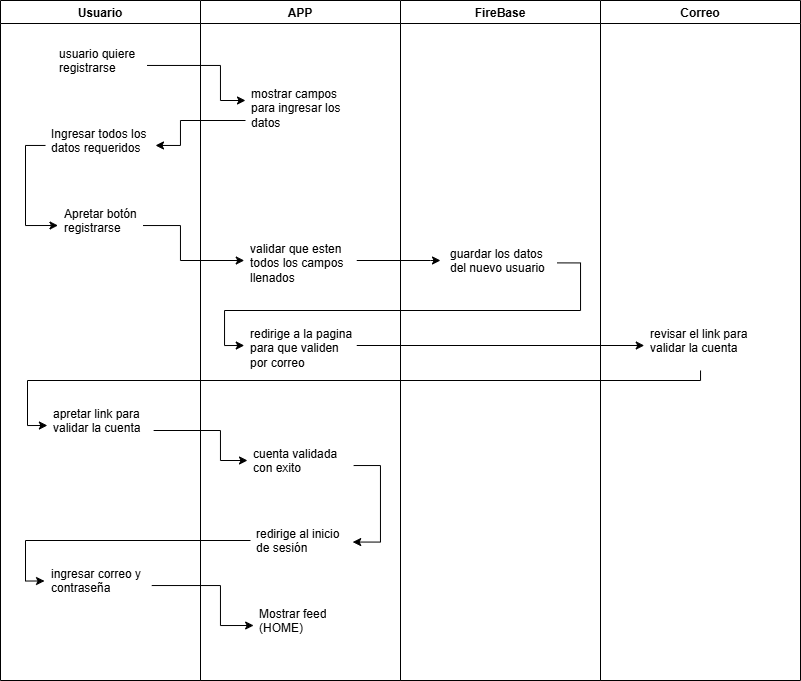

The diagram above was exported from draw.io. Its source (the exported page's mxGraphModel, read from the mxfile embedded in the PNG):
<mxGraphModel dx="913" dy="454" grid="1" gridSize="10" guides="1" tooltips="1" connect="1" arrows="1" fold="1" page="1" pageScale="1" pageWidth="827" pageHeight="1169" math="0" shadow="0">
  <root>
    <mxCell id="0" />
    <mxCell id="1" parent="0" />
    <mxCell id="mnQGDHMY3oJK8Rb5GwWx-1" value="Usuario" style="swimlane;" vertex="1" parent="1">
      <mxGeometry x="40" y="40" width="200" height="680" as="geometry" />
    </mxCell>
    <mxCell id="mnQGDHMY3oJK8Rb5GwWx-6" value="usuario quiere registrarse" style="text;strokeColor=none;fillColor=none;align=left;verticalAlign=top;spacingLeft=4;spacingRight=4;overflow=hidden;rotatable=0;points=[[0,0.5],[1,0.5]];portConstraint=eastwest;whiteSpace=wrap;html=1;" vertex="1" parent="mnQGDHMY3oJK8Rb5GwWx-1">
      <mxGeometry x="53.440000000000005" y="40" width="93.12" height="50" as="geometry" />
    </mxCell>
    <mxCell id="mnQGDHMY3oJK8Rb5GwWx-23" style="edgeStyle=orthogonalEdgeStyle;rounded=0;orthogonalLoop=1;jettySize=auto;html=1;entryX=0;entryY=0.5;entryDx=0;entryDy=0;" edge="1" parent="mnQGDHMY3oJK8Rb5GwWx-1" source="mnQGDHMY3oJK8Rb5GwWx-9" target="mnQGDHMY3oJK8Rb5GwWx-10">
      <mxGeometry relative="1" as="geometry" />
    </mxCell>
    <mxCell id="mnQGDHMY3oJK8Rb5GwWx-9" value="Ingresar todos los datos requeridos&lt;span style=&quot;color: rgba(0, 0, 0, 0); font-family: monospace; font-size: 0px; text-wrap-mode: nowrap;&quot;&gt;%3CmxGraphModel%3E%3Croot%3E%3CmxCell%20id%3D%220%22%2F%3E%3CmxCell%20id%3D%221%22%20parent%3D%220%22%2F%3E%3CmxCell%20id%3D%222%22%20value%3D%22usuario%20quiere%20registrarse%22%20style%3D%22text%3BstrokeColor%3Dnone%3BfillColor%3Dnone%3Balign%3Dleft%3BverticalAlign%3Dtop%3BspacingLeft%3D4%3BspacingRight%3D4%3Boverflow%3Dhidden%3Brotatable%3D0%3Bpoints%3D%5B%5B0%2C0.5%5D%2C%5B1%2C0.5%5D%5D%3BportConstraint%3Deastwest%3BwhiteSpace%3Dwrap%3Bhtml%3D1%3B%22%20vertex%3D%221%22%20parent%3D%221%22%3E%3CmxGeometry%20x%3D%2285%22%20y%3D%2280%22%20width%3D%22110%22%20height%3D%2250%22%20as%3D%22geometry%22%2F%3E%3C%2FmxCell%3E%3C%2Froot%3E%3C%2FmxGraphModel%3E&lt;/span&gt;" style="text;strokeColor=none;fillColor=none;align=left;verticalAlign=top;spacingLeft=4;spacingRight=4;overflow=hidden;rotatable=0;points=[[0,0.5],[1,0.5]];portConstraint=eastwest;whiteSpace=wrap;html=1;" vertex="1" parent="mnQGDHMY3oJK8Rb5GwWx-1">
      <mxGeometry x="45" y="120" width="110" height="50" as="geometry" />
    </mxCell>
    <mxCell id="mnQGDHMY3oJK8Rb5GwWx-10" value="Apretar botón registrarse" style="text;strokeColor=none;fillColor=none;align=left;verticalAlign=top;spacingLeft=4;spacingRight=4;overflow=hidden;rotatable=0;points=[[0,0.5],[1,0.5]];portConstraint=eastwest;whiteSpace=wrap;html=1;" vertex="1" parent="mnQGDHMY3oJK8Rb5GwWx-1">
      <mxGeometry x="57.5" y="200" width="85" height="50" as="geometry" />
    </mxCell>
    <mxCell id="mnQGDHMY3oJK8Rb5GwWx-17" value="apretar link para validar la cuenta" style="text;strokeColor=none;fillColor=none;align=left;verticalAlign=top;spacingLeft=4;spacingRight=4;overflow=hidden;rotatable=0;points=[[0,0.5],[1,0.5]];portConstraint=eastwest;whiteSpace=wrap;html=1;" vertex="1" parent="mnQGDHMY3oJK8Rb5GwWx-1">
      <mxGeometry x="46.879999999999995" y="400" width="106.25" height="50" as="geometry" />
    </mxCell>
    <mxCell id="mnQGDHMY3oJK8Rb5GwWx-19" value="ingresar correo y contraseña&lt;span style=&quot;color: rgba(0, 0, 0, 0); font-family: monospace; font-size: 0px; text-wrap-mode: nowrap;&quot;&gt;%3CmxGraphModel%3E%3Croot%3E%3CmxCell%20id%3D%220%22%2F%3E%3CmxCell%20id%3D%221%22%20parent%3D%220%22%2F%3E%3CmxCell%20id%3D%222%22%20value%3D%22redirige%20al%20inicio%20de%20sesi%C3%B3n%22%20style%3D%22text%3BstrokeColor%3Dnone%3BfillColor%3Dnone%3Balign%3Dleft%3BverticalAlign%3Dtop%3BspacingLeft%3D4%3BspacingRight%3D4%3Boverflow%3Dhidden%3Brotatable%3D0%3Bpoints%3D%5B%5B0%2C0.5%5D%2C%5B1%2C0.5%5D%5D%3BportConstraint%3Deastwest%3BwhiteSpace%3Dwrap%3Bhtml%3D1%3B%22%20vertex%3D%221%22%20parent%3D%221%22%3E%3CmxGeometry%20x%3D%22280%22%20y%3D%22560%22%20width%3D%22106.25%22%20height%3D%2250%22%20as%3D%22geometry%22%2F%3E%3C%2FmxCell%3E%3C%2Froot%3E%3C%2FmxGraphModel%3E&lt;/span&gt;&lt;span style=&quot;color: rgba(0, 0, 0, 0); font-family: monospace; font-size: 0px; text-wrap-mode: nowrap;&quot;&gt;%3CmxGraphModel%3E%3Croot%3E%3CmxCell%20id%3D%220%22%2F%3E%3CmxCell%20id%3D%221%22%20parent%3D%220%22%2F%3E%3CmxCell%20id%3D%222%22%20value%3D%22redirige%20al%20inicio%20de%20sesi%C3%B3n%22%20style%3D%22text%3BstrokeColor%3Dnone%3BfillColor%3Dnone%3Balign%3Dleft%3BverticalAlign%3Dtop%3BspacingLeft%3D4%3BspacingRight%3D4%3Boverflow%3Dhidden%3Brotatable%3D0%3Bpoints%3D%5B%5B0%2C0.5%5D%2C%5B1%2C0.5%5D%5D%3BportConstraint%3Deastwest%3BwhiteSpace%3Dwrap%3Bhtml%3D1%3B%22%20vertex%3D%221%22%20parent%3D%221%22%3E%3CmxGeometry%20x%3D%22280%22%20y%3D%22560%22%20width%3D%22106.25%22%20height%3D%2250%22%20as%3D%22geometry%22%2F%3E%3C%2FmxCell%3E%3C%2Froot%3E%3C%2FmxGraphModel%3E&lt;/span&gt;" style="text;strokeColor=none;fillColor=none;align=left;verticalAlign=top;spacingLeft=4;spacingRight=4;overflow=hidden;rotatable=0;points=[[0,0.5],[1,0.5]];portConstraint=eastwest;whiteSpace=wrap;html=1;" vertex="1" parent="mnQGDHMY3oJK8Rb5GwWx-1">
      <mxGeometry x="45" y="560" width="106.25" height="50" as="geometry" />
    </mxCell>
    <mxCell id="mnQGDHMY3oJK8Rb5GwWx-3" value="APP" style="swimlane;" vertex="1" parent="1">
      <mxGeometry x="240" y="40" width="200" height="680" as="geometry" />
    </mxCell>
    <mxCell id="mnQGDHMY3oJK8Rb5GwWx-8" value="mostrar campos para ingresar los datos" style="text;strokeColor=none;fillColor=none;align=left;verticalAlign=top;spacingLeft=4;spacingRight=4;overflow=hidden;rotatable=0;points=[[0,0.5],[1,0.5]];portConstraint=eastwest;whiteSpace=wrap;html=1;" vertex="1" parent="mnQGDHMY3oJK8Rb5GwWx-3">
      <mxGeometry x="45" y="80" width="110" height="50" as="geometry" />
    </mxCell>
    <mxCell id="mnQGDHMY3oJK8Rb5GwWx-11" value="validar que esten todos los campos llenados" style="text;strokeColor=none;fillColor=none;align=left;verticalAlign=top;spacingLeft=4;spacingRight=4;overflow=hidden;rotatable=0;points=[[0,0.5],[1,0.5]];portConstraint=eastwest;whiteSpace=wrap;html=1;" vertex="1" parent="mnQGDHMY3oJK8Rb5GwWx-3">
      <mxGeometry x="43.75" y="235" width="112.5" height="50" as="geometry" />
    </mxCell>
    <mxCell id="mnQGDHMY3oJK8Rb5GwWx-13" value="redirige a la pagina para que validen por correo" style="text;strokeColor=none;fillColor=none;align=left;verticalAlign=top;spacingLeft=4;spacingRight=4;overflow=hidden;rotatable=0;points=[[0,0.5],[1,0.5]];portConstraint=eastwest;whiteSpace=wrap;html=1;" vertex="1" parent="mnQGDHMY3oJK8Rb5GwWx-3">
      <mxGeometry x="43.75" y="320" width="112.5" height="50" as="geometry" />
    </mxCell>
    <mxCell id="mnQGDHMY3oJK8Rb5GwWx-16" value="cuenta validada con exito" style="text;strokeColor=none;fillColor=none;align=left;verticalAlign=top;spacingLeft=4;spacingRight=4;overflow=hidden;rotatable=0;points=[[0,0.5],[1,0.5]];portConstraint=eastwest;whiteSpace=wrap;html=1;" vertex="1" parent="mnQGDHMY3oJK8Rb5GwWx-3">
      <mxGeometry x="46.88" y="440" width="106.25" height="50" as="geometry" />
    </mxCell>
    <mxCell id="mnQGDHMY3oJK8Rb5GwWx-18" value="redirige al inicio de sesión" style="text;strokeColor=none;fillColor=none;align=left;verticalAlign=top;spacingLeft=4;spacingRight=4;overflow=hidden;rotatable=0;points=[[0,0.5],[1,0.5]];portConstraint=eastwest;whiteSpace=wrap;html=1;" vertex="1" parent="mnQGDHMY3oJK8Rb5GwWx-3">
      <mxGeometry x="50" y="520" width="100" height="50" as="geometry" />
    </mxCell>
    <mxCell id="mnQGDHMY3oJK8Rb5GwWx-20" value="Mostrar feed&lt;div&gt;(HOME)&lt;/div&gt;" style="text;strokeColor=none;fillColor=none;align=left;verticalAlign=top;spacingLeft=4;spacingRight=4;overflow=hidden;rotatable=0;points=[[0,0.5],[1,0.5]];portConstraint=eastwest;whiteSpace=wrap;html=1;" vertex="1" parent="mnQGDHMY3oJK8Rb5GwWx-3">
      <mxGeometry x="53.13" y="600" width="80" height="50" as="geometry" />
    </mxCell>
    <mxCell id="mnQGDHMY3oJK8Rb5GwWx-30" style="edgeStyle=orthogonalEdgeStyle;rounded=0;orthogonalLoop=1;jettySize=auto;html=1;entryX=1.022;entryY=0.431;entryDx=0;entryDy=0;entryPerimeter=0;" edge="1" parent="mnQGDHMY3oJK8Rb5GwWx-3" source="mnQGDHMY3oJK8Rb5GwWx-16" target="mnQGDHMY3oJK8Rb5GwWx-18">
      <mxGeometry relative="1" as="geometry">
        <Array as="points">
          <mxPoint x="180" y="465" />
          <mxPoint x="180" y="542" />
        </Array>
      </mxGeometry>
    </mxCell>
    <mxCell id="mnQGDHMY3oJK8Rb5GwWx-5" value="FireBase" style="swimlane;" vertex="1" parent="1">
      <mxGeometry x="440" y="40" width="200" height="680" as="geometry" />
    </mxCell>
    <mxCell id="mnQGDHMY3oJK8Rb5GwWx-12" value="guardar los datos del nuevo usuario" style="text;strokeColor=none;fillColor=none;align=left;verticalAlign=top;spacingLeft=4;spacingRight=4;overflow=hidden;rotatable=0;points=[[0,0.5],[1,0.5]];portConstraint=eastwest;whiteSpace=wrap;html=1;" vertex="1" parent="mnQGDHMY3oJK8Rb5GwWx-5">
      <mxGeometry x="43.75" y="240" width="112.5" height="50" as="geometry" />
    </mxCell>
    <mxCell id="mnQGDHMY3oJK8Rb5GwWx-7" value="Correo" style="swimlane;" vertex="1" parent="1">
      <mxGeometry x="640" y="40" width="200" height="680" as="geometry" />
    </mxCell>
    <mxCell id="mnQGDHMY3oJK8Rb5GwWx-14" value="revisar el link para validar la cuenta" style="text;strokeColor=none;fillColor=none;align=left;verticalAlign=top;spacingLeft=4;spacingRight=4;overflow=hidden;rotatable=0;points=[[0,0.5],[1,0.5]];portConstraint=eastwest;whiteSpace=wrap;html=1;" vertex="1" parent="mnQGDHMY3oJK8Rb5GwWx-7">
      <mxGeometry x="43.75" y="320" width="112.5" height="50" as="geometry" />
    </mxCell>
    <mxCell id="mnQGDHMY3oJK8Rb5GwWx-21" value="" style="edgeStyle=orthogonalEdgeStyle;rounded=0;orthogonalLoop=1;jettySize=auto;html=1;" edge="1" parent="1" source="mnQGDHMY3oJK8Rb5GwWx-6" target="mnQGDHMY3oJK8Rb5GwWx-8">
      <mxGeometry relative="1" as="geometry">
        <Array as="points">
          <mxPoint x="260" y="105" />
          <mxPoint x="260" y="140" />
        </Array>
      </mxGeometry>
    </mxCell>
    <mxCell id="mnQGDHMY3oJK8Rb5GwWx-22" value="" style="edgeStyle=orthogonalEdgeStyle;rounded=0;orthogonalLoop=1;jettySize=auto;html=1;" edge="1" parent="1" source="mnQGDHMY3oJK8Rb5GwWx-8" target="mnQGDHMY3oJK8Rb5GwWx-9">
      <mxGeometry relative="1" as="geometry">
        <Array as="points">
          <mxPoint x="220" y="160" />
          <mxPoint x="220" y="185" />
        </Array>
      </mxGeometry>
    </mxCell>
    <mxCell id="mnQGDHMY3oJK8Rb5GwWx-24" value="" style="edgeStyle=orthogonalEdgeStyle;rounded=0;orthogonalLoop=1;jettySize=auto;html=1;" edge="1" parent="1" source="mnQGDHMY3oJK8Rb5GwWx-10" target="mnQGDHMY3oJK8Rb5GwWx-11">
      <mxGeometry relative="1" as="geometry">
        <Array as="points">
          <mxPoint x="220" y="265" />
          <mxPoint x="220" y="300" />
        </Array>
      </mxGeometry>
    </mxCell>
    <mxCell id="mnQGDHMY3oJK8Rb5GwWx-25" style="edgeStyle=orthogonalEdgeStyle;rounded=0;orthogonalLoop=1;jettySize=auto;html=1;" edge="1" parent="1" source="mnQGDHMY3oJK8Rb5GwWx-11">
      <mxGeometry relative="1" as="geometry">
        <mxPoint x="480" y="300" as="targetPoint" />
        <Array as="points">
          <mxPoint x="470" y="300" />
          <mxPoint x="470" y="300" />
        </Array>
      </mxGeometry>
    </mxCell>
    <mxCell id="mnQGDHMY3oJK8Rb5GwWx-26" style="edgeStyle=orthogonalEdgeStyle;rounded=0;orthogonalLoop=1;jettySize=auto;html=1;entryX=0;entryY=0.5;entryDx=0;entryDy=0;exitX=1.003;exitY=0.448;exitDx=0;exitDy=0;exitPerimeter=0;" edge="1" parent="1" source="mnQGDHMY3oJK8Rb5GwWx-12" target="mnQGDHMY3oJK8Rb5GwWx-13">
      <mxGeometry relative="1" as="geometry">
        <Array as="points">
          <mxPoint x="620" y="302" />
          <mxPoint x="620" y="350" />
          <mxPoint x="264" y="350" />
          <mxPoint x="264" y="385" />
        </Array>
      </mxGeometry>
    </mxCell>
    <mxCell id="mnQGDHMY3oJK8Rb5GwWx-27" style="edgeStyle=orthogonalEdgeStyle;rounded=0;orthogonalLoop=1;jettySize=auto;html=1;" edge="1" parent="1" source="mnQGDHMY3oJK8Rb5GwWx-13" target="mnQGDHMY3oJK8Rb5GwWx-14">
      <mxGeometry relative="1" as="geometry" />
    </mxCell>
    <mxCell id="mnQGDHMY3oJK8Rb5GwWx-28" style="edgeStyle=orthogonalEdgeStyle;rounded=0;orthogonalLoop=1;jettySize=auto;html=1;entryX=0;entryY=0.5;entryDx=0;entryDy=0;" edge="1" parent="1" source="mnQGDHMY3oJK8Rb5GwWx-14" target="mnQGDHMY3oJK8Rb5GwWx-17">
      <mxGeometry relative="1" as="geometry">
        <Array as="points">
          <mxPoint x="740" y="420" />
          <mxPoint x="67" y="420" />
          <mxPoint x="67" y="465" />
        </Array>
      </mxGeometry>
    </mxCell>
    <mxCell id="mnQGDHMY3oJK8Rb5GwWx-29" style="edgeStyle=orthogonalEdgeStyle;rounded=0;orthogonalLoop=1;jettySize=auto;html=1;" edge="1" parent="1" source="mnQGDHMY3oJK8Rb5GwWx-17">
      <mxGeometry relative="1" as="geometry">
        <mxPoint x="287" y="500" as="targetPoint" />
        <Array as="points">
          <mxPoint x="260" y="470" />
          <mxPoint x="260" y="500" />
          <mxPoint x="287" y="500" />
        </Array>
      </mxGeometry>
    </mxCell>
    <mxCell id="mnQGDHMY3oJK8Rb5GwWx-31" style="edgeStyle=orthogonalEdgeStyle;rounded=0;orthogonalLoop=1;jettySize=auto;html=1;entryX=-0.009;entryY=0.41;entryDx=0;entryDy=0;entryPerimeter=0;" edge="1" parent="1" source="mnQGDHMY3oJK8Rb5GwWx-18" target="mnQGDHMY3oJK8Rb5GwWx-19">
      <mxGeometry relative="1" as="geometry">
        <Array as="points">
          <mxPoint x="65" y="580" />
          <mxPoint x="65" y="621" />
        </Array>
      </mxGeometry>
    </mxCell>
    <mxCell id="mnQGDHMY3oJK8Rb5GwWx-32" style="edgeStyle=orthogonalEdgeStyle;rounded=0;orthogonalLoop=1;jettySize=auto;html=1;entryX=0;entryY=0.5;entryDx=0;entryDy=0;" edge="1" parent="1" source="mnQGDHMY3oJK8Rb5GwWx-19" target="mnQGDHMY3oJK8Rb5GwWx-20">
      <mxGeometry relative="1" as="geometry">
        <Array as="points">
          <mxPoint x="260" y="625" />
          <mxPoint x="260" y="665" />
        </Array>
      </mxGeometry>
    </mxCell>
  </root>
</mxGraphModel>